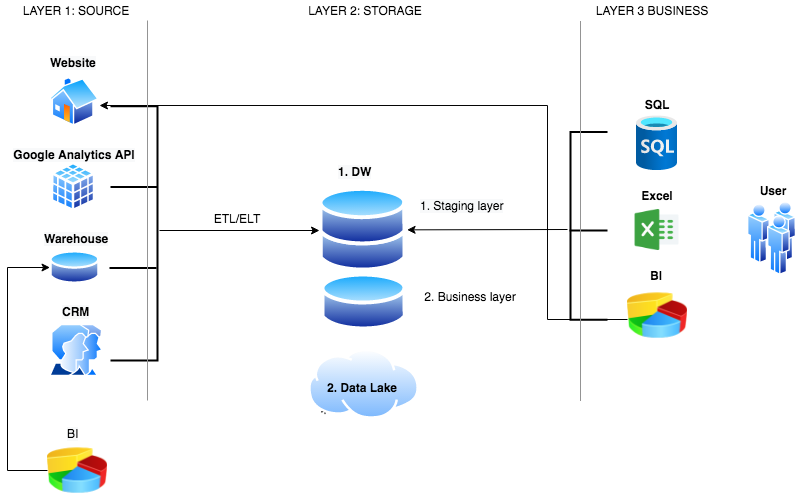

The diagram above was exported from draw.io. Its source (the exported page's mxGraphModel, read from the mxfile embedded in the PNG):
<mxGraphModel dx="1586" dy="454" grid="1" gridSize="10" guides="1" tooltips="1" connect="1" arrows="1" fold="1" page="1" pageScale="1" pageWidth="850" pageHeight="1100" math="0" shadow="0">
  <root>
    <mxCell id="0" />
    <mxCell id="1" parent="0" />
    <mxCell id="DD7RIirveQHF65Ys5snW-5" value="LAYER 1: SOURCE" style="text;html=1;align=center;verticalAlign=middle;whiteSpace=wrap;rounded=0;" parent="1" vertex="1">
      <mxGeometry x="14" y="50" width="110" height="20" as="geometry" />
    </mxCell>
    <mxCell id="DD7RIirveQHF65Ys5snW-6" value="LAYER 2: STORAGE" style="text;html=1;align=center;verticalAlign=middle;whiteSpace=wrap;rounded=0;" parent="1" vertex="1">
      <mxGeometry x="298" y="50" width="120" height="20" as="geometry" />
    </mxCell>
    <mxCell id="DD7RIirveQHF65Ys5snW-7" value="LAYER 3&amp;nbsp;BUSINESS" style="text;html=1;align=center;verticalAlign=middle;whiteSpace=wrap;rounded=0;" parent="1" vertex="1">
      <mxGeometry x="580" y="50" width="130" height="20" as="geometry" />
    </mxCell>
    <mxCell id="DD7RIirveQHF65Ys5snW-11" value="&lt;div style=&quot;text-align: left&quot;&gt;&lt;br&gt;&lt;/div&gt;&lt;div style=&quot;text-align: left&quot;&gt;2. Business layer&lt;/div&gt;&lt;div style=&quot;text-align: left&quot;&gt;&lt;br&gt;&lt;/div&gt;" style="text;html=1;strokeColor=none;fillColor=none;align=center;verticalAlign=middle;whiteSpace=wrap;rounded=0;" parent="1" vertex="1">
      <mxGeometry x="412.99999999999994" y="335.5" width="100" height="20" as="geometry" />
    </mxCell>
    <mxCell id="DD7RIirveQHF65Ys5snW-17" value="SQL" style="text;html=1;strokeColor=none;fillColor=none;align=center;verticalAlign=middle;whiteSpace=wrap;rounded=0;fontStyle=1" parent="1" vertex="1">
      <mxGeometry x="630" y="143.5" width="40" height="20" as="geometry" />
    </mxCell>
    <mxCell id="DD7RIirveQHF65Ys5snW-18" value="Excel" style="text;html=1;strokeColor=none;fillColor=none;align=center;verticalAlign=middle;whiteSpace=wrap;rounded=0;fontStyle=1" parent="1" vertex="1">
      <mxGeometry x="630" y="234.75" width="40" height="20" as="geometry" />
    </mxCell>
    <mxCell id="DD7RIirveQHF65Ys5snW-19" value="BI" style="text;html=1;strokeColor=none;fillColor=none;align=center;verticalAlign=middle;whiteSpace=wrap;rounded=0;fontStyle=1" parent="1" vertex="1">
      <mxGeometry x="629" y="315.25" width="40" height="20" as="geometry" />
    </mxCell>
    <mxCell id="DD7RIirveQHF65Ys5snW-20" value="ETL/ELT" style="text;html=1;strokeColor=none;fillColor=none;align=center;verticalAlign=middle;whiteSpace=wrap;rounded=0;" parent="1" vertex="1">
      <mxGeometry x="210" y="257.5" width="40" height="21.5" as="geometry" />
    </mxCell>
    <mxCell id="DD7RIirveQHF65Ys5snW-25" value="" style="aspect=fixed;perimeter=ellipsePerimeter;html=1;align=center;shadow=0;dashed=0;spacingTop=3;image;image=img/lib/active_directory/databases.svg;" parent="1" vertex="1">
      <mxGeometry x="311.53" y="236.21" width="88.05" height="86.29" as="geometry" />
    </mxCell>
    <mxCell id="DD7RIirveQHF65Ys5snW-26" value="&lt;meta charset=&quot;utf-8&quot;&gt;&lt;span style=&quot;color: rgb(0, 0, 0); font-family: helvetica; font-size: 12px; font-style: normal; letter-spacing: normal; text-align: center; text-indent: 0px; text-transform: none; word-spacing: 0px; background-color: rgb(248, 249, 250); display: inline; float: none;&quot;&gt;1. DW&lt;/span&gt;" style="text;whiteSpace=wrap;html=1;fontStyle=1" parent="1" vertex="1">
      <mxGeometry x="329.03" y="207.85" width="60" height="30" as="geometry" />
    </mxCell>
    <mxCell id="DD7RIirveQHF65Ys5snW-30" style="edgeStyle=orthogonalEdgeStyle;rounded=0;orthogonalLoop=1;jettySize=auto;html=1;exitX=0;exitY=1;exitDx=0;exitDy=0;entryX=0;entryY=1;entryDx=0;entryDy=0;" parent="1" target="DD7RIirveQHF65Ys5snW-29" edge="1">
      <mxGeometry relative="1" as="geometry">
        <mxPoint x="317.4661238009362" y="463.62155758122253" as="sourcePoint" />
      </mxGeometry>
    </mxCell>
    <mxCell id="DD7RIirveQHF65Ys5snW-28" value="" style="aspect=fixed;perimeter=ellipsePerimeter;html=1;align=center;shadow=0;dashed=0;spacingTop=3;image;image=img/lib/active_directory/internet_cloud.svg;" parent="1" vertex="1">
      <mxGeometry x="300.99999999999994" y="398.75" width="111.1" height="70" as="geometry" />
    </mxCell>
    <mxCell id="DD7RIirveQHF65Ys5snW-29" value="&lt;span style=&quot;color: rgb(0, 0, 0); font-family: helvetica; font-size: 12px; font-style: normal; letter-spacing: normal; text-align: center; text-indent: 0px; text-transform: none; word-spacing: 0px; display: inline; float: none;&quot;&gt;2. Data Lake&lt;/span&gt;" style="text;whiteSpace=wrap;html=1;fillColor=none;fontStyle=1" parent="1" vertex="1">
      <mxGeometry x="318.09999999999997" y="423.75" width="90" height="30" as="geometry" />
    </mxCell>
    <mxCell id="DD7RIirveQHF65Ys5snW-33" value="" style="aspect=fixed;perimeter=ellipsePerimeter;html=1;align=center;shadow=0;dashed=0;spacingTop=3;image;image=img/lib/active_directory/users.svg;" parent="1" vertex="1">
      <mxGeometry x="740" y="251" width="48.84" height="74" as="geometry" />
    </mxCell>
    <mxCell id="DD7RIirveQHF65Ys5snW-34" value="" style="aspect=fixed;perimeter=ellipsePerimeter;html=1;align=center;shadow=0;dashed=0;spacingTop=3;image;image=img/lib/active_directory/database.svg;" parent="1" vertex="1">
      <mxGeometry x="42.5" y="298.5" width="50" height="37" as="geometry" />
    </mxCell>
    <mxCell id="DD7RIirveQHF65Ys5snW-35" value="&lt;meta charset=&quot;utf-8&quot;&gt;&lt;span style=&quot;color: rgb(0, 0, 0); font-family: helvetica; font-size: 12px; font-style: normal; letter-spacing: normal; text-align: center; text-indent: 0px; text-transform: none; word-spacing: 0px; background-color: rgb(248, 249, 250); display: inline; float: none;&quot;&gt;Website&lt;/span&gt;" style="text;whiteSpace=wrap;html=1;fontStyle=1" parent="1" vertex="1">
      <mxGeometry x="41" y="99" width="70" height="30" as="geometry" />
    </mxCell>
    <mxCell id="DD7RIirveQHF65Ys5snW-36" value="&lt;span style=&quot;color: rgb(0, 0, 0); font-family: helvetica; font-size: 12px; font-style: normal; letter-spacing: normal; text-indent: 0px; text-transform: none; word-spacing: 0px; background-color: rgb(248, 249, 250); display: inline; float: none;&quot;&gt;Google Analytics API&lt;/span&gt;" style="text;whiteSpace=wrap;html=1;align=center;fontStyle=1" parent="1" vertex="1">
      <mxGeometry x="4" y="191" width="126" height="30" as="geometry" />
    </mxCell>
    <mxCell id="DD7RIirveQHF65Ys5snW-37" value="" style="aspect=fixed;perimeter=ellipsePerimeter;html=1;align=center;shadow=0;dashed=0;spacingTop=3;image;image=img/lib/active_directory/database_cube.svg;" parent="1" vertex="1">
      <mxGeometry x="43.5" y="211.5" width="45" height="50" as="geometry" />
    </mxCell>
    <mxCell id="DD7RIirveQHF65Ys5snW-38" value="&lt;meta charset=&quot;utf-8&quot;&gt;&lt;span style=&quot;color: rgb(0, 0, 0); font-family: helvetica; font-size: 12px; font-style: normal; letter-spacing: normal; text-align: center; text-indent: 0px; text-transform: none; word-spacing: 0px; background-color: rgb(248, 249, 250); display: inline; float: none;&quot;&gt;Warehouse&lt;/span&gt;" style="text;whiteSpace=wrap;html=1;fontStyle=1" parent="1" vertex="1">
      <mxGeometry x="35" y="274.5" width="90" height="30" as="geometry" />
    </mxCell>
    <mxCell id="DD7RIirveQHF65Ys5snW-40" value="" style="aspect=fixed;perimeter=ellipsePerimeter;html=1;align=center;shadow=0;dashed=0;spacingTop=3;image;image=img/lib/active_directory/home.svg;" parent="1" vertex="1">
      <mxGeometry x="42" y="126.75" width="50" height="48.5" as="geometry" />
    </mxCell>
    <mxCell id="DD7RIirveQHF65Ys5snW-41" value="" style="aspect=fixed;perimeter=ellipsePerimeter;html=1;align=center;shadow=0;dashed=0;spacingTop=3;image;image=img/lib/active_directory/user_accounts.svg;" parent="1" vertex="1">
      <mxGeometry x="42" y="374" width="53.5" height="51.9" as="geometry" />
    </mxCell>
    <mxCell id="DD7RIirveQHF65Ys5snW-42" value="&lt;meta charset=&quot;utf-8&quot;&gt;&lt;span style=&quot;color: rgb(0, 0, 0); font-family: helvetica; font-size: 12px; font-style: normal; letter-spacing: normal; text-align: center; text-indent: 0px; text-transform: none; word-spacing: 0px; background-color: rgb(248, 249, 250); display: inline; float: none;&quot;&gt;CRM&lt;/span&gt;" style="text;whiteSpace=wrap;html=1;fontStyle=1" parent="1" vertex="1">
      <mxGeometry x="53" y="348" width="50" height="30" as="geometry" />
    </mxCell>
    <mxCell id="DD7RIirveQHF65Ys5snW-76" value="" style="edgeStyle=elbowEdgeStyle;rounded=0;orthogonalLoop=1;jettySize=auto;elbow=vertical;html=1;entryX=0;entryY=0.5;entryDx=0;entryDy=0;" parent="1" source="DD7RIirveQHF65Ys5snW-43" target="DD7RIirveQHF65Ys5snW-34" edge="1">
      <mxGeometry relative="1" as="geometry">
        <mxPoint x="10" y="320" as="targetPoint" />
        <Array as="points">
          <mxPoint y="440" />
          <mxPoint y="434" />
        </Array>
      </mxGeometry>
    </mxCell>
    <mxCell id="DD7RIirveQHF65Ys5snW-43" value="" style="image;html=1;image=img/lib/clip_art/finance/Pie_Chart_128x128.png" parent="1" vertex="1">
      <mxGeometry x="40" y="490" width="60" height="60" as="geometry" />
    </mxCell>
    <mxCell id="DD7RIirveQHF65Ys5snW-45" value="&lt;span style=&quot;color: rgb(0 , 0 , 0) ; font-family: &amp;#34;helvetica&amp;#34; ; font-size: 12px ; font-style: normal ; font-weight: 400 ; letter-spacing: normal ; text-align: center ; text-indent: 0px ; text-transform: none ; word-spacing: 0px ; background-color: rgb(248 , 249 , 250) ; display: inline ; float: none&quot;&gt;BI&lt;/span&gt;" style="text;whiteSpace=wrap;html=1;" parent="1" vertex="1">
      <mxGeometry x="58" y="470" width="50" height="30" as="geometry" />
    </mxCell>
    <mxCell id="DD7RIirveQHF65Ys5snW-80" value="" style="aspect=fixed;html=1;points=[];align=center;image;fontSize=12;image=img/lib/azure2/databases/SQL_Database.svg;" parent="1" vertex="1">
      <mxGeometry x="629" y="165.25" width="41.06" height="54.75" as="geometry" />
    </mxCell>
    <mxCell id="PDqVTMFeYOMe1el3Zy6g-21" value="" style="edgeStyle=orthogonalEdgeStyle;rounded=0;orthogonalLoop=1;jettySize=auto;html=1;strokeColor=#050505;fillColor=#121212;entryX=1;entryY=0.5;entryDx=0;entryDy=0;" parent="1" edge="1">
      <mxGeometry relative="1" as="geometry">
        <mxPoint x="620" y="369" as="sourcePoint" />
        <mxPoint x="92" y="155" as="targetPoint" />
        <Array as="points">
          <mxPoint x="540" y="369" />
          <mxPoint x="540" y="155" />
        </Array>
      </mxGeometry>
    </mxCell>
    <mxCell id="3ZgOCCI2iw3TcnXYW7eh-1" value="" style="image;html=1;image=img/lib/clip_art/finance/Pie_Chart_128x128.png" parent="1" vertex="1">
      <mxGeometry x="620" y="335" width="60" height="60" as="geometry" />
    </mxCell>
    <mxCell id="3ZgOCCI2iw3TcnXYW7eh-2" value="" style="shape=image;html=1;verticalAlign=top;verticalLabelPosition=bottom;labelBackgroundColor=#ffffff;imageAspect=0;aspect=fixed;image=https://cdn4.iconfinder.com/data/icons/social-media-logos-6/512/79-excel-128.png" parent="1" vertex="1">
      <mxGeometry x="626" y="256" width="47" height="47" as="geometry" />
    </mxCell>
    <mxCell id="3ZgOCCI2iw3TcnXYW7eh-4" value="" style="endArrow=classic;html=1;" parent="1" edge="1">
      <mxGeometry width="50" height="50" relative="1" as="geometry">
        <mxPoint x="152" y="280" as="sourcePoint" />
        <mxPoint x="312" y="280" as="targetPoint" />
      </mxGeometry>
    </mxCell>
    <mxCell id="PDqVTMFeYOMe1el3Zy6g-1" value="" style="strokeWidth=2;html=1;shape=mxgraph.flowchart.annotation_1;align=left;pointerEvents=1;direction=west;" parent="1" vertex="1">
      <mxGeometry x="103" y="155.65" width="47" height="254.35" as="geometry" />
    </mxCell>
    <mxCell id="PDqVTMFeYOMe1el3Zy6g-4" value="" style="line;strokeWidth=2;html=1;" parent="1" vertex="1">
      <mxGeometry x="103" y="230" width="47" height="13" as="geometry" />
    </mxCell>
    <mxCell id="PDqVTMFeYOMe1el3Zy6g-6" value="" style="line;strokeWidth=2;html=1;" parent="1" vertex="1">
      <mxGeometry x="102" y="312.5" width="47" height="10" as="geometry" />
    </mxCell>
    <mxCell id="PDqVTMFeYOMe1el3Zy6g-11" value="" style="endArrow=classic;html=1;" parent="1" target="DD7RIirveQHF65Ys5snW-25" edge="1">
      <mxGeometry width="50" height="50" relative="1" as="geometry">
        <mxPoint x="560" y="279" as="sourcePoint" />
        <mxPoint x="514.5699999999999" y="278.86" as="targetPoint" />
      </mxGeometry>
    </mxCell>
    <mxCell id="PDqVTMFeYOMe1el3Zy6g-12" value="" style="aspect=fixed;perimeter=ellipsePerimeter;html=1;align=center;shadow=0;dashed=0;spacingTop=3;image;image=img/lib/active_directory/database.svg;" parent="1" vertex="1">
      <mxGeometry x="313.53" y="319.5" width="86.47" height="63.99" as="geometry" />
    </mxCell>
    <mxCell id="PDqVTMFeYOMe1el3Zy6g-14" value="&lt;meta charset=&quot;utf-8&quot;&gt;&lt;div style=&quot;color: rgb(0, 0, 0); font-family: helvetica; font-size: 12px; font-style: normal; font-weight: 400; letter-spacing: normal; text-indent: 0px; text-transform: none; word-spacing: 0px; background-color: rgb(248, 249, 250); text-align: left;&quot;&gt;&lt;span&gt;1. Staging layer&lt;/span&gt;&lt;/div&gt;&lt;br class=&quot;Apple-interchange-newline&quot;&gt;" style="text;whiteSpace=wrap;html=1;" parent="1" vertex="1">
      <mxGeometry x="411.1" y="241.5" width="110" height="40" as="geometry" />
    </mxCell>
    <mxCell id="PDqVTMFeYOMe1el3Zy6g-15" value="" style="strokeWidth=2;html=1;shape=mxgraph.flowchart.annotation_1;align=left;pointerEvents=1;direction=east;" parent="1" vertex="1">
      <mxGeometry x="563" y="181.43" width="37" height="187.82" as="geometry" />
    </mxCell>
    <mxCell id="PDqVTMFeYOMe1el3Zy6g-16" value="" style="line;strokeWidth=2;html=1;" parent="1" vertex="1">
      <mxGeometry x="562" y="273.5" width="38" height="13" as="geometry" />
    </mxCell>
    <mxCell id="PDqVTMFeYOMe1el3Zy6g-17" value="" style="endArrow=none;html=1;strokeColor=#949494;fillColor=#B8B8B8;" parent="1" edge="1">
      <mxGeometry width="50" height="50" relative="1" as="geometry">
        <mxPoint x="140" y="450" as="sourcePoint" />
        <mxPoint x="140" y="70" as="targetPoint" />
      </mxGeometry>
    </mxCell>
    <mxCell id="PDqVTMFeYOMe1el3Zy6g-19" value="" style="endArrow=none;html=1;strokeColor=#949494;fillColor=#B8B8B8;" parent="1" edge="1">
      <mxGeometry width="50" height="50" relative="1" as="geometry">
        <mxPoint x="573" y="450.5" as="sourcePoint" />
        <mxPoint x="573" y="70.5" as="targetPoint" />
      </mxGeometry>
    </mxCell>
    <mxCell id="PDqVTMFeYOMe1el3Zy6g-20" value="User" style="text;html=1;strokeColor=none;fillColor=none;align=center;verticalAlign=middle;whiteSpace=wrap;rounded=0;fontStyle=1" parent="1" vertex="1">
      <mxGeometry x="745.84" y="230" width="40" height="20" as="geometry" />
    </mxCell>
  </root>
</mxGraphModel>